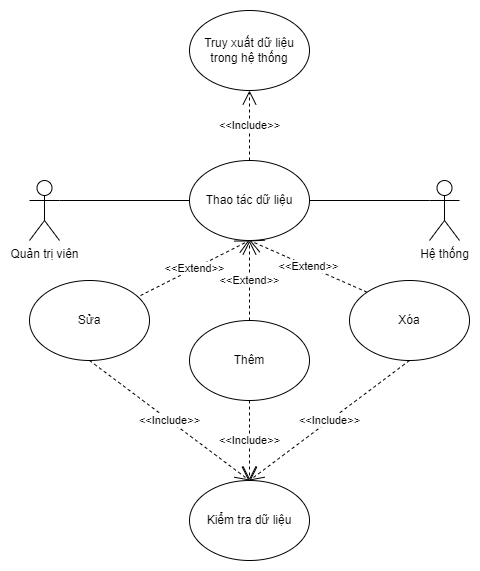

The diagram above was exported from draw.io. Its source (the exported page's mxGraphModel, read from the mxfile embedded in the PNG):
<mxGraphModel dx="868" dy="393" grid="1" gridSize="10" guides="1" tooltips="1" connect="1" arrows="1" fold="1" page="1" pageScale="1" pageWidth="850" pageHeight="1100" math="0" shadow="0">
  <root>
    <mxCell id="0" />
    <mxCell id="1" parent="0" />
    <mxCell id="ZcvjcvaYdQn-JPaymQ64-2" value="Hệ thống" style="shape=umlActor;verticalLabelPosition=bottom;verticalAlign=top;html=1;outlineConnect=0;" vertex="1" parent="1">
      <mxGeometry x="680" y="340" width="30" height="60" as="geometry" />
    </mxCell>
    <mxCell id="ZcvjcvaYdQn-JPaymQ64-7" value="Thêm" style="ellipse;whiteSpace=wrap;html=1;" vertex="1" parent="1">
      <mxGeometry x="440" y="480" width="120" height="80" as="geometry" />
    </mxCell>
    <mxCell id="ZcvjcvaYdQn-JPaymQ64-8" value="Thao tác dữ liệu" style="ellipse;whiteSpace=wrap;html=1;" vertex="1" parent="1">
      <mxGeometry x="440" y="320" width="120" height="80" as="geometry" />
    </mxCell>
    <mxCell id="ZcvjcvaYdQn-JPaymQ64-18" value="" style="endArrow=none;html=1;rounded=0;entryX=1;entryY=0.5;entryDx=0;entryDy=0;exitX=0;exitY=0.3333333333333333;exitDx=0;exitDy=0;exitPerimeter=0;" edge="1" parent="1" source="ZcvjcvaYdQn-JPaymQ64-2" target="ZcvjcvaYdQn-JPaymQ64-8">
      <mxGeometry width="50" height="50" relative="1" as="geometry">
        <mxPoint x="710" y="240" as="sourcePoint" />
        <mxPoint x="570" y="490" as="targetPoint" />
      </mxGeometry>
    </mxCell>
    <mxCell id="ZcvjcvaYdQn-JPaymQ64-28" value="Quản trị viên" style="shape=umlActor;verticalLabelPosition=bottom;verticalAlign=top;html=1;outlineConnect=0;" vertex="1" parent="1">
      <mxGeometry x="280" y="340" width="30" height="60" as="geometry" />
    </mxCell>
    <mxCell id="ZcvjcvaYdQn-JPaymQ64-29" value="Truy xuất dữ liệu trong hệ thống" style="ellipse;whiteSpace=wrap;html=1;" vertex="1" parent="1">
      <mxGeometry x="440" y="170" width="120" height="80" as="geometry" />
    </mxCell>
    <mxCell id="ZcvjcvaYdQn-JPaymQ64-32" value="" style="endArrow=none;html=1;rounded=0;exitX=1;exitY=0.3333333333333333;exitDx=0;exitDy=0;exitPerimeter=0;entryX=0;entryY=0.5;entryDx=0;entryDy=0;" edge="1" parent="1" source="ZcvjcvaYdQn-JPaymQ64-28" target="ZcvjcvaYdQn-JPaymQ64-8">
      <mxGeometry width="50" height="50" relative="1" as="geometry">
        <mxPoint x="320" y="309" as="sourcePoint" />
        <mxPoint x="450" y="370" as="targetPoint" />
      </mxGeometry>
    </mxCell>
    <mxCell id="ZcvjcvaYdQn-JPaymQ64-33" value="&amp;lt;&amp;lt;Include&amp;gt;&amp;gt;" style="endArrow=open;endSize=12;dashed=1;html=1;rounded=0;exitX=0.5;exitY=0;exitDx=0;exitDy=0;entryX=0.5;entryY=1;entryDx=0;entryDy=0;" edge="1" parent="1" source="ZcvjcvaYdQn-JPaymQ64-8" target="ZcvjcvaYdQn-JPaymQ64-29">
      <mxGeometry width="160" relative="1" as="geometry">
        <mxPoint x="510" y="300" as="sourcePoint" />
        <mxPoint x="670" y="300" as="targetPoint" />
        <Array as="points">
          <mxPoint x="500" y="280" />
        </Array>
      </mxGeometry>
    </mxCell>
    <mxCell id="ZcvjcvaYdQn-JPaymQ64-34" value="&amp;lt;&amp;lt;Extend&amp;gt;&amp;gt;" style="endArrow=open;endSize=12;dashed=1;html=1;rounded=0;entryX=0.5;entryY=1;entryDx=0;entryDy=0;exitX=0.5;exitY=0;exitDx=0;exitDy=0;" edge="1" parent="1" source="ZcvjcvaYdQn-JPaymQ64-7" target="ZcvjcvaYdQn-JPaymQ64-8">
      <mxGeometry width="160" relative="1" as="geometry">
        <mxPoint x="570" y="460" as="sourcePoint" />
        <mxPoint x="430" y="250" as="targetPoint" />
      </mxGeometry>
    </mxCell>
    <mxCell id="ZcvjcvaYdQn-JPaymQ64-43" value="Xóa" style="ellipse;whiteSpace=wrap;html=1;" vertex="1" parent="1">
      <mxGeometry x="600" y="440" width="120" height="80" as="geometry" />
    </mxCell>
    <mxCell id="ZcvjcvaYdQn-JPaymQ64-44" value="Sửa" style="ellipse;whiteSpace=wrap;html=1;" vertex="1" parent="1">
      <mxGeometry x="280" y="440" width="120" height="80" as="geometry" />
    </mxCell>
    <mxCell id="ZcvjcvaYdQn-JPaymQ64-45" value="&amp;lt;&amp;lt;Extend&amp;gt;&amp;gt;" style="endArrow=open;endSize=12;dashed=1;html=1;rounded=0;entryX=0.5;entryY=1;entryDx=0;entryDy=0;exitX=0.925;exitY=0.188;exitDx=0;exitDy=0;exitPerimeter=0;" edge="1" parent="1" source="ZcvjcvaYdQn-JPaymQ64-44" target="ZcvjcvaYdQn-JPaymQ64-8">
      <mxGeometry width="160" relative="1" as="geometry">
        <mxPoint x="510" y="490" as="sourcePoint" />
        <mxPoint x="510" y="410" as="targetPoint" />
      </mxGeometry>
    </mxCell>
    <mxCell id="ZcvjcvaYdQn-JPaymQ64-46" value="&amp;lt;&amp;lt;Extend&amp;gt;&amp;gt;" style="endArrow=open;endSize=12;dashed=1;html=1;rounded=0;exitX=0;exitY=0;exitDx=0;exitDy=0;" edge="1" parent="1" source="ZcvjcvaYdQn-JPaymQ64-43">
      <mxGeometry width="160" relative="1" as="geometry">
        <mxPoint x="401" y="465.03999999999996" as="sourcePoint" />
        <mxPoint x="500" y="400" as="targetPoint" />
      </mxGeometry>
    </mxCell>
    <mxCell id="ZcvjcvaYdQn-JPaymQ64-47" value="Kiểm tra dữ liệu" style="ellipse;whiteSpace=wrap;html=1;" vertex="1" parent="1">
      <mxGeometry x="440" y="640" width="120" height="80" as="geometry" />
    </mxCell>
    <mxCell id="ZcvjcvaYdQn-JPaymQ64-48" value="&amp;lt;&amp;lt;Include&amp;gt;&amp;gt;" style="endArrow=open;endSize=12;dashed=1;html=1;rounded=0;entryX=0.5;entryY=0;entryDx=0;entryDy=0;exitX=0.5;exitY=1;exitDx=0;exitDy=0;" edge="1" parent="1" source="ZcvjcvaYdQn-JPaymQ64-7" target="ZcvjcvaYdQn-JPaymQ64-47">
      <mxGeometry width="160" relative="1" as="geometry">
        <mxPoint x="610" y="570" as="sourcePoint" />
        <mxPoint x="460" y="580" as="targetPoint" />
        <Array as="points" />
      </mxGeometry>
    </mxCell>
    <mxCell id="ZcvjcvaYdQn-JPaymQ64-49" value="&amp;lt;&amp;lt;Include&amp;gt;&amp;gt;" style="endArrow=open;endSize=12;dashed=1;html=1;rounded=0;exitX=0.5;exitY=1;exitDx=0;exitDy=0;" edge="1" parent="1" source="ZcvjcvaYdQn-JPaymQ64-43">
      <mxGeometry width="160" relative="1" as="geometry">
        <mxPoint x="510" y="570" as="sourcePoint" />
        <mxPoint x="500" y="640" as="targetPoint" />
        <Array as="points" />
      </mxGeometry>
    </mxCell>
    <mxCell id="ZcvjcvaYdQn-JPaymQ64-50" value="&amp;lt;&amp;lt;Include&amp;gt;&amp;gt;" style="endArrow=open;endSize=12;dashed=1;html=1;rounded=0;exitX=0.5;exitY=1;exitDx=0;exitDy=0;" edge="1" parent="1" source="ZcvjcvaYdQn-JPaymQ64-44">
      <mxGeometry width="160" relative="1" as="geometry">
        <mxPoint x="670" y="530" as="sourcePoint" />
        <mxPoint x="500" y="640" as="targetPoint" />
        <Array as="points" />
      </mxGeometry>
    </mxCell>
  </root>
</mxGraphModel>